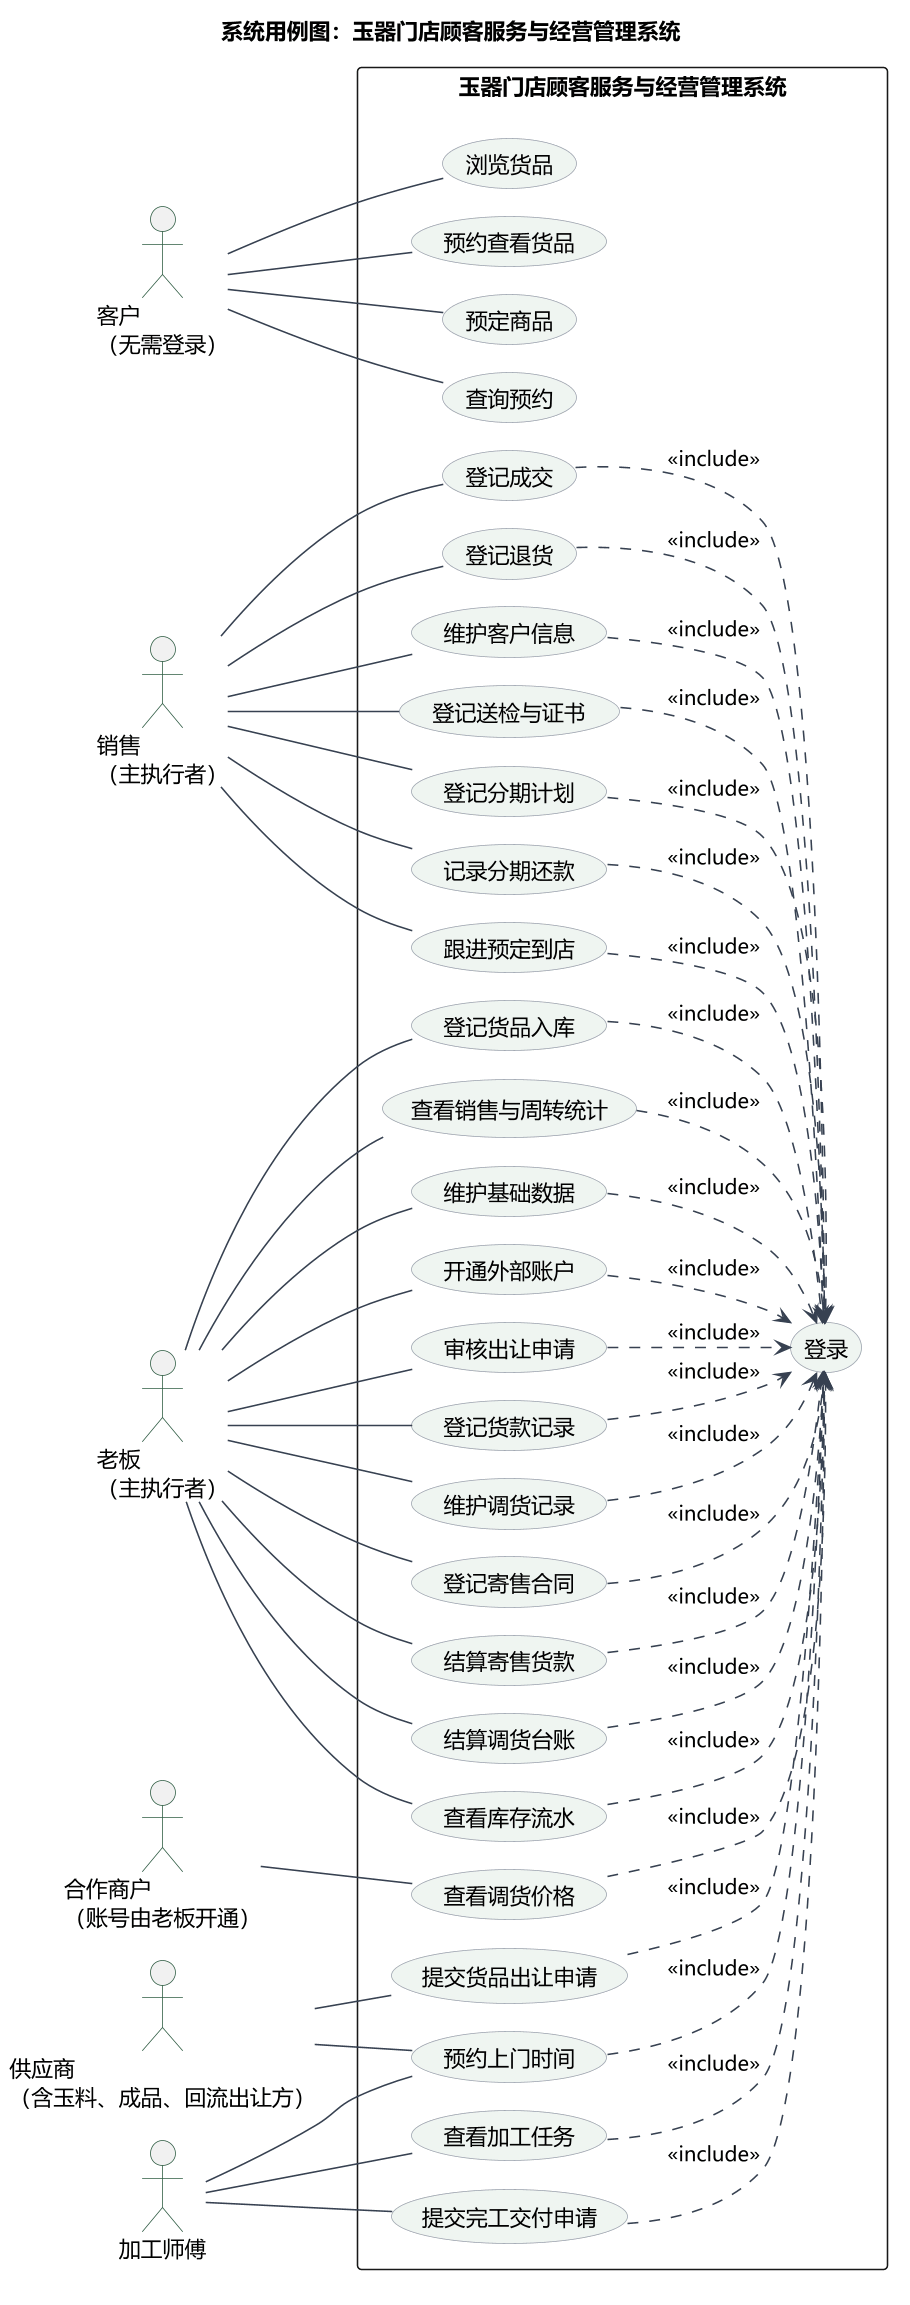

The diagram above was rendered by PlantUML. Its source (embedded in the PNG):
@startuml
!pragma layout smetana
left to right direction
skinparam backgroundColor #FFFFFF
skinparam defaultFontName "Microsoft YaHei"
skinparam dpi 150
skinparam shadowing false
skinparam nodesep 20
skinparam ranksep 28
skinparam ArrowColor #374151
skinparam BorderColor #9CA3AF
skinparam UsecaseBorderColor #9CA3AF
skinparam UsecaseBackgroundColor #EFF5F1
skinparam ActorBorderColor #2F5D43

title 系统用例图：玉器门店顾客服务与经营管理系统

actor "客户\n（无需登录）" as G
actor "销售\n（主执行者）" as Y
actor "老板\n（主执行者）" as P
actor "合作商户\n（账号由老板开通）" as M
actor "供应商\n（含玉料、成品、回流出让方）" as R
actor "加工师傅" as W

rectangle "玉器门店顾客服务与经营管理系统" {
  usecase "登记成交" as UC01
  usecase "登记货品入库" as UC02
  usecase "登记退货" as UC03
  usecase "维护客户信息" as UC04
  usecase "登记送检与证书" as UC05
  usecase "查看销售与周转统计" as UC06
  usecase "维护基础数据" as UC07
  usecase "登录" as UC08
  usecase "浏览货品" as UC09
  usecase "预约查看货品" as UC10
  usecase "查看调货价格" as UC11
  usecase "开通外部账户" as UC12
  usecase "预定商品" as UC13
  usecase "提交货品出让申请" as UC14
  usecase "预约上门时间" as UC15
  usecase "查看加工任务" as UC16
  usecase "提交完工交付申请" as UC17
  usecase "审核出让申请" as UC18
  usecase "登记货款记录" as UC19
  usecase "维护调货记录" as UC20
  usecase "登记寄售合同" as UC21
  usecase "结算寄售货款" as UC22
  usecase "结算调货台账" as UC23
  usecase "登记分期计划" as UC24
  usecase "记录分期还款" as UC25
  usecase "查看库存流水" as UC26
  usecase "查询预约" as UC27
  usecase "跟进预定到店" as UC28
}

G -- UC09
G -- UC10
G -- UC13
G -- UC27
Y -- UC28
Y -- UC01
Y -- UC03
Y -- UC04
Y -- UC05
Y -- UC24
Y -- UC25
P -- UC02
P -- UC06
P -- UC07
P -- UC12
P -- UC18
P -- UC19
P -- UC20
P -- UC21
P -- UC22
P -- UC23
P -- UC26
M -- UC11
R -- UC14
R -- UC15
W -- UC15
W -- UC16
W -- UC17

UC01 ..> UC08 : <<include>>
UC02 ..> UC08 : <<include>>
UC03 ..> UC08 : <<include>>
UC04 ..> UC08 : <<include>>
UC05 ..> UC08 : <<include>>
UC06 ..> UC08 : <<include>>
UC07 ..> UC08 : <<include>>
UC11 ..> UC08 : <<include>>
UC12 ..> UC08 : <<include>>
UC14 ..> UC08 : <<include>>
UC15 ..> UC08 : <<include>>
UC16 ..> UC08 : <<include>>
UC17 ..> UC08 : <<include>>
UC18 ..> UC08 : <<include>>
UC19 ..> UC08 : <<include>>
UC20 ..> UC08 : <<include>>
UC21 ..> UC08 : <<include>>
UC22 ..> UC08 : <<include>>
UC23 ..> UC08 : <<include>>
UC24 ..> UC08 : <<include>>
UC25 ..> UC08 : <<include>>
UC26 ..> UC08 : <<include>>
UC28 ..> UC08 : <<include>>
@enduml